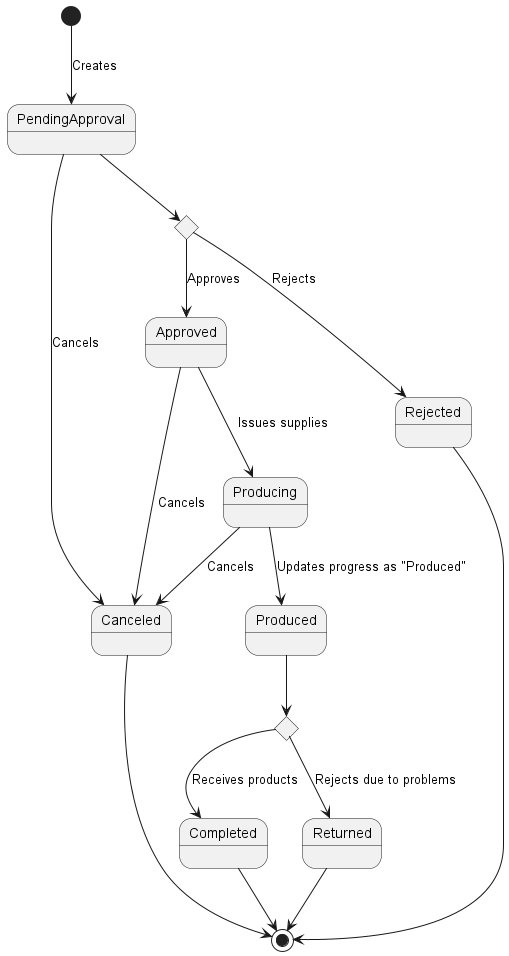

The diagram above was rendered by PlantUML. Its source (embedded in the PNG):
@startuml production-order

[*] --> PendingApproval : Creates

state approval <<choice>>
PendingApproval --> approval
PendingApproval --> Canceled : Cancels

approval --> Rejected : Rejects
Rejected --> [*]
approval --> Approved : Approves

Approved --> Canceled : Cancels
Approved --> Producing : Issues supplies

Producing --> Canceled : Cancels
Producing --> Produced : Updates progress as "Produced"

state check <<choice>>
Produced --> check
check --> Completed : Receives products
Completed --> [*]
check --> Returned : Rejects due to problems
Returned --> [*]

Canceled --> [*]
@enduml